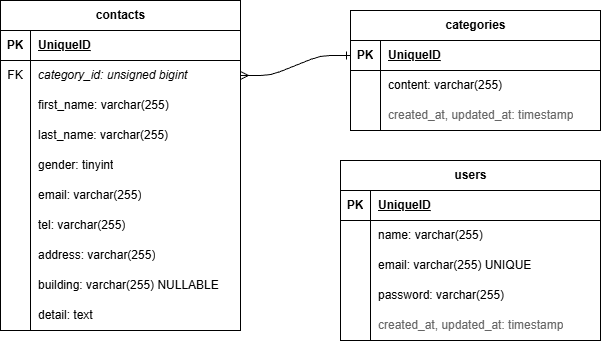

The diagram above was exported from draw.io. Its source (the exported page's mxGraphModel, read from the mxfile embedded in the PNG):
<mxGraphModel dx="781" dy="776" grid="1" gridSize="10" guides="1" tooltips="1" connect="1" arrows="1" fold="1" page="1" pageScale="1" pageWidth="827" pageHeight="1169" math="0" shadow="0">
  <root>
    <mxCell id="0" />
    <mxCell id="1" parent="0" />
    <mxCell id="2" value="&lt;span style=&quot;color: rgb(0, 0, 0);&quot;&gt;contacts&lt;/span&gt;" style="shape=table;startSize=30;container=1;collapsible=1;childLayout=tableLayout;fixedRows=1;rowLines=0;fontStyle=1;align=center;resizeLast=1;html=1;" vertex="1" parent="1">
      <mxGeometry x="130" y="110" width="240" height="330" as="geometry" />
    </mxCell>
    <mxCell id="3" value="" style="shape=tableRow;horizontal=0;startSize=0;swimlaneHead=0;swimlaneBody=0;fillColor=none;collapsible=0;dropTarget=0;points=[[0,0.5],[1,0.5]];portConstraint=eastwest;top=0;left=0;right=0;bottom=1;" vertex="1" parent="2">
      <mxGeometry y="30" width="240" height="30" as="geometry" />
    </mxCell>
    <mxCell id="4" value="PK" style="shape=partialRectangle;connectable=0;fillColor=none;top=0;left=0;bottom=0;right=0;fontStyle=1;overflow=hidden;whiteSpace=wrap;html=1;" vertex="1" parent="3">
      <mxGeometry width="30" height="30" as="geometry">
        <mxRectangle width="30" height="30" as="alternateBounds" />
      </mxGeometry>
    </mxCell>
    <mxCell id="5" value="UniqueID" style="shape=partialRectangle;connectable=0;fillColor=none;top=0;left=0;bottom=0;right=0;align=left;spacingLeft=6;fontStyle=5;overflow=hidden;whiteSpace=wrap;html=1;" vertex="1" parent="3">
      <mxGeometry x="30" width="210" height="30" as="geometry">
        <mxRectangle width="210" height="30" as="alternateBounds" />
      </mxGeometry>
    </mxCell>
    <mxCell id="6" value="" style="shape=tableRow;horizontal=0;startSize=0;swimlaneHead=0;swimlaneBody=0;fillColor=none;collapsible=0;dropTarget=0;points=[[0,0.5],[1,0.5]];portConstraint=eastwest;top=0;left=0;right=0;bottom=0;" vertex="1" parent="2">
      <mxGeometry y="60" width="240" height="30" as="geometry" />
    </mxCell>
    <mxCell id="7" value="FK" style="shape=partialRectangle;connectable=0;fillColor=none;top=0;left=0;bottom=0;right=0;editable=1;overflow=hidden;whiteSpace=wrap;html=1;" vertex="1" parent="6">
      <mxGeometry width="30" height="30" as="geometry">
        <mxRectangle width="30" height="30" as="alternateBounds" />
      </mxGeometry>
    </mxCell>
    <mxCell id="8" value="&lt;span style=&quot;color: rgb(0, 0, 0); font-style: italic; text-wrap-mode: nowrap;&quot;&gt;category_id: unsigned bigint&amp;nbsp;&lt;/span&gt;" style="shape=partialRectangle;connectable=0;fillColor=none;top=0;left=0;bottom=0;right=0;align=left;spacingLeft=6;overflow=hidden;whiteSpace=wrap;html=1;" vertex="1" parent="6">
      <mxGeometry x="30" width="210" height="30" as="geometry">
        <mxRectangle width="210" height="30" as="alternateBounds" />
      </mxGeometry>
    </mxCell>
    <mxCell id="9" value="" style="shape=tableRow;horizontal=0;startSize=0;swimlaneHead=0;swimlaneBody=0;fillColor=none;collapsible=0;dropTarget=0;points=[[0,0.5],[1,0.5]];portConstraint=eastwest;top=0;left=0;right=0;bottom=0;" vertex="1" parent="2">
      <mxGeometry y="90" width="240" height="30" as="geometry" />
    </mxCell>
    <mxCell id="10" value="" style="shape=partialRectangle;connectable=0;fillColor=none;top=0;left=0;bottom=0;right=0;editable=1;overflow=hidden;whiteSpace=wrap;html=1;" vertex="1" parent="9">
      <mxGeometry width="30" height="30" as="geometry">
        <mxRectangle width="30" height="30" as="alternateBounds" />
      </mxGeometry>
    </mxCell>
    <mxCell id="11" value="&lt;span style=&quot;color: rgb(0, 0, 0); text-wrap-mode: nowrap;&quot;&gt;first_name: varchar(255)&lt;/span&gt;" style="shape=partialRectangle;connectable=0;fillColor=none;top=0;left=0;bottom=0;right=0;align=left;spacingLeft=6;overflow=hidden;whiteSpace=wrap;html=1;" vertex="1" parent="9">
      <mxGeometry x="30" width="210" height="30" as="geometry">
        <mxRectangle width="210" height="30" as="alternateBounds" />
      </mxGeometry>
    </mxCell>
    <mxCell id="12" value="" style="shape=tableRow;horizontal=0;startSize=0;swimlaneHead=0;swimlaneBody=0;fillColor=none;collapsible=0;dropTarget=0;points=[[0,0.5],[1,0.5]];portConstraint=eastwest;top=0;left=0;right=0;bottom=0;" vertex="1" parent="2">
      <mxGeometry y="120" width="240" height="30" as="geometry" />
    </mxCell>
    <mxCell id="13" value="" style="shape=partialRectangle;connectable=0;fillColor=none;top=0;left=0;bottom=0;right=0;editable=1;overflow=hidden;whiteSpace=wrap;html=1;" vertex="1" parent="12">
      <mxGeometry width="30" height="30" as="geometry">
        <mxRectangle width="30" height="30" as="alternateBounds" />
      </mxGeometry>
    </mxCell>
    <mxCell id="14" value="&lt;span style=&quot;color: rgb(0, 0, 0); text-wrap-mode: nowrap;&quot;&gt;last_name: varchar(255)&lt;/span&gt;" style="shape=partialRectangle;connectable=0;fillColor=none;top=0;left=0;bottom=0;right=0;align=left;spacingLeft=6;overflow=hidden;whiteSpace=wrap;html=1;" vertex="1" parent="12">
      <mxGeometry x="30" width="210" height="30" as="geometry">
        <mxRectangle width="210" height="30" as="alternateBounds" />
      </mxGeometry>
    </mxCell>
    <mxCell id="41" value="" style="shape=tableRow;horizontal=0;startSize=0;swimlaneHead=0;swimlaneBody=0;fillColor=none;collapsible=0;dropTarget=0;points=[[0,0.5],[1,0.5]];portConstraint=eastwest;top=0;left=0;right=0;bottom=0;" vertex="1" parent="2">
      <mxGeometry y="150" width="240" height="30" as="geometry" />
    </mxCell>
    <mxCell id="42" value="" style="shape=partialRectangle;connectable=0;fillColor=none;top=0;left=0;bottom=0;right=0;editable=1;overflow=hidden;whiteSpace=wrap;html=1;" vertex="1" parent="41">
      <mxGeometry width="30" height="30" as="geometry">
        <mxRectangle width="30" height="30" as="alternateBounds" />
      </mxGeometry>
    </mxCell>
    <mxCell id="43" value="&lt;span style=&quot;color: rgb(0, 0, 0); text-wrap-mode: nowrap;&quot;&gt;gender: tinyint&lt;/span&gt;" style="shape=partialRectangle;connectable=0;fillColor=none;top=0;left=0;bottom=0;right=0;align=left;spacingLeft=6;overflow=hidden;whiteSpace=wrap;html=1;" vertex="1" parent="41">
      <mxGeometry x="30" width="210" height="30" as="geometry">
        <mxRectangle width="210" height="30" as="alternateBounds" />
      </mxGeometry>
    </mxCell>
    <mxCell id="44" value="" style="shape=tableRow;horizontal=0;startSize=0;swimlaneHead=0;swimlaneBody=0;fillColor=none;collapsible=0;dropTarget=0;points=[[0,0.5],[1,0.5]];portConstraint=eastwest;top=0;left=0;right=0;bottom=0;" vertex="1" parent="2">
      <mxGeometry y="180" width="240" height="30" as="geometry" />
    </mxCell>
    <mxCell id="45" value="" style="shape=partialRectangle;connectable=0;fillColor=none;top=0;left=0;bottom=0;right=0;editable=1;overflow=hidden;whiteSpace=wrap;html=1;" vertex="1" parent="44">
      <mxGeometry width="30" height="30" as="geometry">
        <mxRectangle width="30" height="30" as="alternateBounds" />
      </mxGeometry>
    </mxCell>
    <mxCell id="46" value="&lt;span style=&quot;color: rgb(0, 0, 0); text-wrap-mode: nowrap;&quot;&gt;email: varchar(255)&lt;/span&gt;" style="shape=partialRectangle;connectable=0;fillColor=none;top=0;left=0;bottom=0;right=0;align=left;spacingLeft=6;overflow=hidden;whiteSpace=wrap;html=1;" vertex="1" parent="44">
      <mxGeometry x="30" width="210" height="30" as="geometry">
        <mxRectangle width="210" height="30" as="alternateBounds" />
      </mxGeometry>
    </mxCell>
    <mxCell id="47" value="" style="shape=tableRow;horizontal=0;startSize=0;swimlaneHead=0;swimlaneBody=0;fillColor=none;collapsible=0;dropTarget=0;points=[[0,0.5],[1,0.5]];portConstraint=eastwest;top=0;left=0;right=0;bottom=0;" vertex="1" parent="2">
      <mxGeometry y="210" width="240" height="30" as="geometry" />
    </mxCell>
    <mxCell id="48" value="" style="shape=partialRectangle;connectable=0;fillColor=none;top=0;left=0;bottom=0;right=0;editable=1;overflow=hidden;whiteSpace=wrap;html=1;" vertex="1" parent="47">
      <mxGeometry width="30" height="30" as="geometry">
        <mxRectangle width="30" height="30" as="alternateBounds" />
      </mxGeometry>
    </mxCell>
    <mxCell id="49" value="&lt;span style=&quot;color: rgb(0, 0, 0); text-wrap-mode: nowrap;&quot;&gt;tel: varchar(255)&lt;/span&gt;" style="shape=partialRectangle;connectable=0;fillColor=none;top=0;left=0;bottom=0;right=0;align=left;spacingLeft=6;overflow=hidden;whiteSpace=wrap;html=1;" vertex="1" parent="47">
      <mxGeometry x="30" width="210" height="30" as="geometry">
        <mxRectangle width="210" height="30" as="alternateBounds" />
      </mxGeometry>
    </mxCell>
    <mxCell id="50" value="" style="shape=tableRow;horizontal=0;startSize=0;swimlaneHead=0;swimlaneBody=0;fillColor=none;collapsible=0;dropTarget=0;points=[[0,0.5],[1,0.5]];portConstraint=eastwest;top=0;left=0;right=0;bottom=0;" vertex="1" parent="2">
      <mxGeometry y="240" width="240" height="30" as="geometry" />
    </mxCell>
    <mxCell id="51" value="" style="shape=partialRectangle;connectable=0;fillColor=none;top=0;left=0;bottom=0;right=0;editable=1;overflow=hidden;whiteSpace=wrap;html=1;" vertex="1" parent="50">
      <mxGeometry width="30" height="30" as="geometry">
        <mxRectangle width="30" height="30" as="alternateBounds" />
      </mxGeometry>
    </mxCell>
    <mxCell id="52" value="&lt;span style=&quot;color: rgb(0, 0, 0); text-wrap-mode: nowrap;&quot;&gt;address: varchar(255)&lt;/span&gt;" style="shape=partialRectangle;connectable=0;fillColor=none;top=0;left=0;bottom=0;right=0;align=left;spacingLeft=6;overflow=hidden;whiteSpace=wrap;html=1;" vertex="1" parent="50">
      <mxGeometry x="30" width="210" height="30" as="geometry">
        <mxRectangle width="210" height="30" as="alternateBounds" />
      </mxGeometry>
    </mxCell>
    <mxCell id="53" value="" style="shape=tableRow;horizontal=0;startSize=0;swimlaneHead=0;swimlaneBody=0;fillColor=none;collapsible=0;dropTarget=0;points=[[0,0.5],[1,0.5]];portConstraint=eastwest;top=0;left=0;right=0;bottom=0;" vertex="1" parent="2">
      <mxGeometry y="270" width="240" height="30" as="geometry" />
    </mxCell>
    <mxCell id="54" value="" style="shape=partialRectangle;connectable=0;fillColor=none;top=0;left=0;bottom=0;right=0;editable=1;overflow=hidden;whiteSpace=wrap;html=1;" vertex="1" parent="53">
      <mxGeometry width="30" height="30" as="geometry">
        <mxRectangle width="30" height="30" as="alternateBounds" />
      </mxGeometry>
    </mxCell>
    <mxCell id="55" value="&lt;span style=&quot;color: rgb(0, 0, 0); text-wrap-mode: nowrap;&quot;&gt;building: varchar(255) NULLABLE&lt;/span&gt;" style="shape=partialRectangle;connectable=0;fillColor=none;top=0;left=0;bottom=0;right=0;align=left;spacingLeft=6;overflow=hidden;whiteSpace=wrap;html=1;" vertex="1" parent="53">
      <mxGeometry x="30" width="210" height="30" as="geometry">
        <mxRectangle width="210" height="30" as="alternateBounds" />
      </mxGeometry>
    </mxCell>
    <mxCell id="85" value="" style="shape=tableRow;horizontal=0;startSize=0;swimlaneHead=0;swimlaneBody=0;fillColor=none;collapsible=0;dropTarget=0;points=[[0,0.5],[1,0.5]];portConstraint=eastwest;top=0;left=0;right=0;bottom=0;" vertex="1" parent="2">
      <mxGeometry y="300" width="240" height="30" as="geometry" />
    </mxCell>
    <mxCell id="86" value="" style="shape=partialRectangle;connectable=0;fillColor=none;top=0;left=0;bottom=0;right=0;editable=1;overflow=hidden;whiteSpace=wrap;html=1;" vertex="1" parent="85">
      <mxGeometry width="30" height="30" as="geometry">
        <mxRectangle width="30" height="30" as="alternateBounds" />
      </mxGeometry>
    </mxCell>
    <mxCell id="87" value="&lt;span style=&quot;color: rgb(0, 0, 0); text-wrap-mode: nowrap;&quot;&gt;detail: text&lt;/span&gt;" style="shape=partialRectangle;connectable=0;fillColor=none;top=0;left=0;bottom=0;right=0;align=left;spacingLeft=6;overflow=hidden;whiteSpace=wrap;html=1;" vertex="1" parent="85">
      <mxGeometry x="30" width="210" height="30" as="geometry">
        <mxRectangle width="210" height="30" as="alternateBounds" />
      </mxGeometry>
    </mxCell>
    <mxCell id="15" value="&lt;span style=&quot;color: rgb(0, 0, 0);&quot;&gt;categories&lt;/span&gt;" style="shape=table;startSize=30;container=1;collapsible=1;childLayout=tableLayout;fixedRows=1;rowLines=0;fontStyle=1;align=center;resizeLast=1;html=1;" vertex="1" parent="1">
      <mxGeometry x="480" y="120" width="250" height="120" as="geometry" />
    </mxCell>
    <mxCell id="16" value="" style="shape=tableRow;horizontal=0;startSize=0;swimlaneHead=0;swimlaneBody=0;fillColor=none;collapsible=0;dropTarget=0;points=[[0,0.5],[1,0.5]];portConstraint=eastwest;top=0;left=0;right=0;bottom=1;" vertex="1" parent="15">
      <mxGeometry y="30" width="250" height="30" as="geometry" />
    </mxCell>
    <mxCell id="17" value="PK" style="shape=partialRectangle;connectable=0;fillColor=none;top=0;left=0;bottom=0;right=0;fontStyle=1;overflow=hidden;whiteSpace=wrap;html=1;" vertex="1" parent="16">
      <mxGeometry width="30" height="30" as="geometry">
        <mxRectangle width="30" height="30" as="alternateBounds" />
      </mxGeometry>
    </mxCell>
    <mxCell id="18" value="UniqueID" style="shape=partialRectangle;connectable=0;fillColor=none;top=0;left=0;bottom=0;right=0;align=left;spacingLeft=6;fontStyle=5;overflow=hidden;whiteSpace=wrap;html=1;" vertex="1" parent="16">
      <mxGeometry x="30" width="220" height="30" as="geometry">
        <mxRectangle width="220" height="30" as="alternateBounds" />
      </mxGeometry>
    </mxCell>
    <mxCell id="19" value="" style="shape=tableRow;horizontal=0;startSize=0;swimlaneHead=0;swimlaneBody=0;fillColor=none;collapsible=0;dropTarget=0;points=[[0,0.5],[1,0.5]];portConstraint=eastwest;top=0;left=0;right=0;bottom=0;" vertex="1" parent="15">
      <mxGeometry y="60" width="250" height="30" as="geometry" />
    </mxCell>
    <mxCell id="20" value="" style="shape=partialRectangle;connectable=0;fillColor=none;top=0;left=0;bottom=0;right=0;editable=1;overflow=hidden;whiteSpace=wrap;html=1;" vertex="1" parent="19">
      <mxGeometry width="30" height="30" as="geometry">
        <mxRectangle width="30" height="30" as="alternateBounds" />
      </mxGeometry>
    </mxCell>
    <mxCell id="21" value="&lt;span style=&quot;color: rgb(0, 0, 0); text-wrap-mode: nowrap;&quot;&gt;content: varchar(255)&lt;/span&gt;" style="shape=partialRectangle;connectable=0;fillColor=none;top=0;left=0;bottom=0;right=0;align=left;spacingLeft=6;overflow=hidden;whiteSpace=wrap;html=1;" vertex="1" parent="19">
      <mxGeometry x="30" width="220" height="30" as="geometry">
        <mxRectangle width="220" height="30" as="alternateBounds" />
      </mxGeometry>
    </mxCell>
    <mxCell id="22" value="" style="shape=tableRow;horizontal=0;startSize=0;swimlaneHead=0;swimlaneBody=0;fillColor=none;collapsible=0;dropTarget=0;points=[[0,0.5],[1,0.5]];portConstraint=eastwest;top=0;left=0;right=0;bottom=0;" vertex="1" parent="15">
      <mxGeometry y="90" width="250" height="30" as="geometry" />
    </mxCell>
    <mxCell id="23" value="" style="shape=partialRectangle;connectable=0;fillColor=none;top=0;left=0;bottom=0;right=0;editable=1;overflow=hidden;whiteSpace=wrap;html=1;" vertex="1" parent="22">
      <mxGeometry width="30" height="30" as="geometry">
        <mxRectangle width="30" height="30" as="alternateBounds" />
      </mxGeometry>
    </mxCell>
    <mxCell id="24" value="&lt;span style=&quot;color: rgb(102, 102, 102); text-wrap-mode: nowrap;&quot;&gt;created_at, updated_at: timestamp&lt;/span&gt;" style="shape=partialRectangle;connectable=0;fillColor=none;top=0;left=0;bottom=0;right=0;align=left;spacingLeft=6;overflow=hidden;whiteSpace=wrap;html=1;" vertex="1" parent="22">
      <mxGeometry x="30" width="220" height="30" as="geometry">
        <mxRectangle width="220" height="30" as="alternateBounds" />
      </mxGeometry>
    </mxCell>
    <mxCell id="28" value="&lt;span style=&quot;color: rgb(0, 0, 0);&quot;&gt;users&lt;/span&gt;" style="shape=table;startSize=30;container=1;collapsible=1;childLayout=tableLayout;fixedRows=1;rowLines=0;fontStyle=1;align=center;resizeLast=1;html=1;" vertex="1" parent="1">
      <mxGeometry x="470" y="270" width="260" height="180" as="geometry" />
    </mxCell>
    <mxCell id="29" value="" style="shape=tableRow;horizontal=0;startSize=0;swimlaneHead=0;swimlaneBody=0;fillColor=none;collapsible=0;dropTarget=0;points=[[0,0.5],[1,0.5]];portConstraint=eastwest;top=0;left=0;right=0;bottom=1;" vertex="1" parent="28">
      <mxGeometry y="30" width="260" height="30" as="geometry" />
    </mxCell>
    <mxCell id="30" value="PK" style="shape=partialRectangle;connectable=0;fillColor=none;top=0;left=0;bottom=0;right=0;fontStyle=1;overflow=hidden;whiteSpace=wrap;html=1;" vertex="1" parent="29">
      <mxGeometry width="30" height="30" as="geometry">
        <mxRectangle width="30" height="30" as="alternateBounds" />
      </mxGeometry>
    </mxCell>
    <mxCell id="31" value="UniqueID" style="shape=partialRectangle;connectable=0;fillColor=none;top=0;left=0;bottom=0;right=0;align=left;spacingLeft=6;fontStyle=5;overflow=hidden;whiteSpace=wrap;html=1;" vertex="1" parent="29">
      <mxGeometry x="30" width="230" height="30" as="geometry">
        <mxRectangle width="230" height="30" as="alternateBounds" />
      </mxGeometry>
    </mxCell>
    <mxCell id="32" value="" style="shape=tableRow;horizontal=0;startSize=0;swimlaneHead=0;swimlaneBody=0;fillColor=none;collapsible=0;dropTarget=0;points=[[0,0.5],[1,0.5]];portConstraint=eastwest;top=0;left=0;right=0;bottom=0;" vertex="1" parent="28">
      <mxGeometry y="60" width="260" height="30" as="geometry" />
    </mxCell>
    <mxCell id="33" value="" style="shape=partialRectangle;connectable=0;fillColor=none;top=0;left=0;bottom=0;right=0;editable=1;overflow=hidden;whiteSpace=wrap;html=1;" vertex="1" parent="32">
      <mxGeometry width="30" height="30" as="geometry">
        <mxRectangle width="30" height="30" as="alternateBounds" />
      </mxGeometry>
    </mxCell>
    <mxCell id="34" value="&lt;span style=&quot;color: rgb(0, 0, 0); text-wrap-mode: nowrap;&quot;&gt;name: varchar(255)&lt;/span&gt;" style="shape=partialRectangle;connectable=0;fillColor=none;top=0;left=0;bottom=0;right=0;align=left;spacingLeft=6;overflow=hidden;whiteSpace=wrap;html=1;" vertex="1" parent="32">
      <mxGeometry x="30" width="230" height="30" as="geometry">
        <mxRectangle width="230" height="30" as="alternateBounds" />
      </mxGeometry>
    </mxCell>
    <mxCell id="35" value="" style="shape=tableRow;horizontal=0;startSize=0;swimlaneHead=0;swimlaneBody=0;fillColor=none;collapsible=0;dropTarget=0;points=[[0,0.5],[1,0.5]];portConstraint=eastwest;top=0;left=0;right=0;bottom=0;" vertex="1" parent="28">
      <mxGeometry y="90" width="260" height="30" as="geometry" />
    </mxCell>
    <mxCell id="36" value="" style="shape=partialRectangle;connectable=0;fillColor=none;top=0;left=0;bottom=0;right=0;editable=1;overflow=hidden;whiteSpace=wrap;html=1;" vertex="1" parent="35">
      <mxGeometry width="30" height="30" as="geometry">
        <mxRectangle width="30" height="30" as="alternateBounds" />
      </mxGeometry>
    </mxCell>
    <mxCell id="37" value="&lt;span style=&quot;color: rgb(0, 0, 0); text-wrap-mode: nowrap;&quot;&gt;email: varchar(255) UNIQUE&lt;/span&gt;" style="shape=partialRectangle;connectable=0;fillColor=none;top=0;left=0;bottom=0;right=0;align=left;spacingLeft=6;overflow=hidden;whiteSpace=wrap;html=1;" vertex="1" parent="35">
      <mxGeometry x="30" width="230" height="30" as="geometry">
        <mxRectangle width="230" height="30" as="alternateBounds" />
      </mxGeometry>
    </mxCell>
    <mxCell id="38" value="" style="shape=tableRow;horizontal=0;startSize=0;swimlaneHead=0;swimlaneBody=0;fillColor=none;collapsible=0;dropTarget=0;points=[[0,0.5],[1,0.5]];portConstraint=eastwest;top=0;left=0;right=0;bottom=0;" vertex="1" parent="28">
      <mxGeometry y="120" width="260" height="30" as="geometry" />
    </mxCell>
    <mxCell id="39" value="" style="shape=partialRectangle;connectable=0;fillColor=none;top=0;left=0;bottom=0;right=0;editable=1;overflow=hidden;whiteSpace=wrap;html=1;" vertex="1" parent="38">
      <mxGeometry width="30" height="30" as="geometry">
        <mxRectangle width="30" height="30" as="alternateBounds" />
      </mxGeometry>
    </mxCell>
    <mxCell id="40" value="&lt;span style=&quot;color: rgb(0, 0, 0); text-wrap-mode: nowrap;&quot;&gt;password: varchar(255)&lt;/span&gt;" style="shape=partialRectangle;connectable=0;fillColor=none;top=0;left=0;bottom=0;right=0;align=left;spacingLeft=6;overflow=hidden;whiteSpace=wrap;html=1;" vertex="1" parent="38">
      <mxGeometry x="30" width="230" height="30" as="geometry">
        <mxRectangle width="230" height="30" as="alternateBounds" />
      </mxGeometry>
    </mxCell>
    <mxCell id="104" value="" style="shape=tableRow;horizontal=0;startSize=0;swimlaneHead=0;swimlaneBody=0;fillColor=none;collapsible=0;dropTarget=0;points=[[0,0.5],[1,0.5]];portConstraint=eastwest;top=0;left=0;right=0;bottom=0;" vertex="1" parent="28">
      <mxGeometry y="150" width="260" height="30" as="geometry" />
    </mxCell>
    <mxCell id="105" value="" style="shape=partialRectangle;connectable=0;fillColor=none;top=0;left=0;bottom=0;right=0;editable=1;overflow=hidden;whiteSpace=wrap;html=1;" vertex="1" parent="104">
      <mxGeometry width="30" height="30" as="geometry">
        <mxRectangle width="30" height="30" as="alternateBounds" />
      </mxGeometry>
    </mxCell>
    <mxCell id="106" value="&lt;span style=&quot;color: rgb(102, 102, 102); text-wrap-mode: nowrap;&quot;&gt;created_at, updated_at: timestamp&lt;/span&gt;" style="shape=partialRectangle;connectable=0;fillColor=none;top=0;left=0;bottom=0;right=0;align=left;spacingLeft=6;overflow=hidden;whiteSpace=wrap;html=1;" vertex="1" parent="104">
      <mxGeometry x="30" width="230" height="30" as="geometry">
        <mxRectangle width="230" height="30" as="alternateBounds" />
      </mxGeometry>
    </mxCell>
    <mxCell id="107" value="" style="edgeStyle=entityRelationEdgeStyle;fontSize=12;html=1;endArrow=ERone;endFill=0;startArrow=ERmany;startFill=0;" edge="1" parent="1" source="6" target="16">
      <mxGeometry width="100" height="100" relative="1" as="geometry">
        <mxPoint x="380" y="260" as="sourcePoint" />
        <mxPoint x="480" y="160" as="targetPoint" />
      </mxGeometry>
    </mxCell>
  </root>
</mxGraphModel>